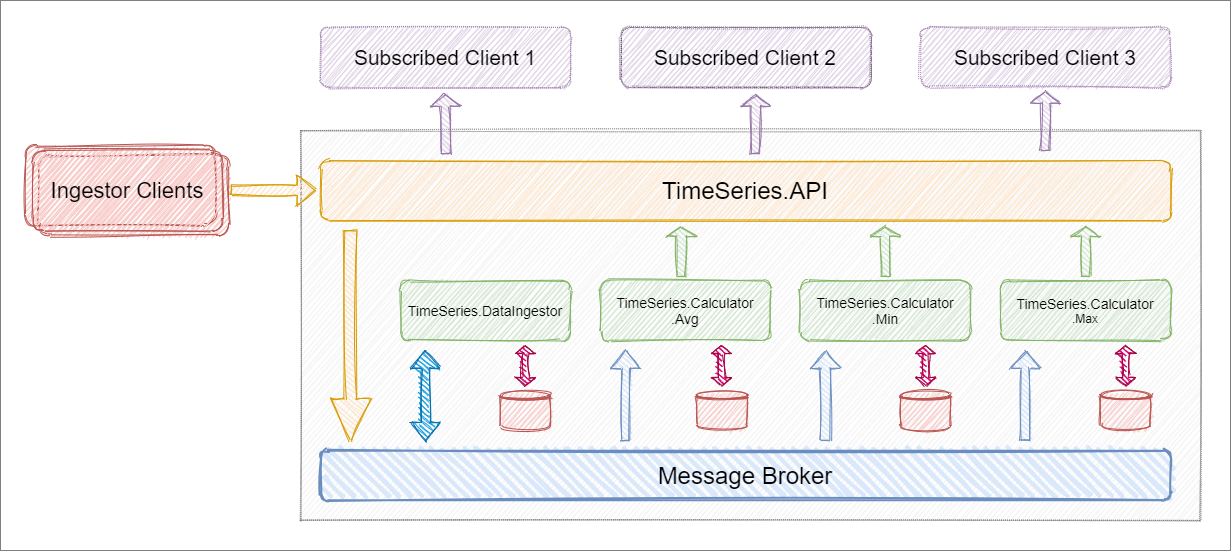

The diagram above was exported from draw.io. Its source (the exported page's mxGraphModel, read from the mxfile embedded in the PNG):
<mxGraphModel dx="2258" dy="808" grid="1" gridSize="10" guides="1" tooltips="1" connect="1" arrows="1" fold="1" page="1" pageScale="1" pageWidth="850" pageHeight="1100" math="0" shadow="0">
  <root>
    <mxCell id="0" />
    <mxCell id="1" parent="0" />
    <mxCell id="Oe4gJ_VUtd9YgznpD5BY-52" value="" style="rounded=0;whiteSpace=wrap;html=1;shadow=0;dashed=1;dashPattern=1 1;fillColor=#ffffff;gradientColor=none;" vertex="1" parent="1">
      <mxGeometry x="-260" y="30" width="1230" height="550" as="geometry" />
    </mxCell>
    <mxCell id="Oe4gJ_VUtd9YgznpD5BY-44" value="" style="rounded=1;whiteSpace=wrap;html=1;shadow=0;fillColor=#f8cecc;sketch=1;strokeColor=#b85450;" vertex="1" parent="1">
      <mxGeometry x="-222" y="185" width="190" height="80" as="geometry" />
    </mxCell>
    <mxCell id="Oe4gJ_VUtd9YgznpD5BY-42" value="" style="rounded=1;whiteSpace=wrap;html=1;shadow=0;fillColor=#f8cecc;sketch=1;strokeColor=#b85450;" vertex="1" parent="1">
      <mxGeometry x="-235" y="175" width="190" height="80" as="geometry" />
    </mxCell>
    <mxCell id="Oe4gJ_VUtd9YgznpD5BY-3" value="" style="rounded=0;whiteSpace=wrap;html=1;sketch=1;fillColor=#f5f5f5;strokeColor=#666666;fontColor=#333333;dashed=1;dashPattern=1 1;" vertex="1" parent="1">
      <mxGeometry x="40" y="160" width="900" height="390" as="geometry" />
    </mxCell>
    <mxCell id="Oe4gJ_VUtd9YgznpD5BY-4" value="&lt;font style=&quot;font-size: 24px&quot;&gt;TimeSeries.API&lt;/font&gt;" style="rounded=1;whiteSpace=wrap;html=1;fillColor=#ffe6cc;strokeColor=#d79b00;sketch=1;" vertex="1" parent="1">
      <mxGeometry x="60" y="190" width="850" height="60" as="geometry" />
    </mxCell>
    <mxCell id="Oe4gJ_VUtd9YgznpD5BY-8" value="&lt;font style=&quot;font-size: 14px&quot;&gt;TimeSeries.DataIngestor&lt;/font&gt;" style="rounded=1;whiteSpace=wrap;html=1;fillColor=#d5e8d4;strokeColor=#82b366;sketch=1;" vertex="1" parent="1">
      <mxGeometry x="140" y="310" width="170" height="60" as="geometry" />
    </mxCell>
    <mxCell id="Oe4gJ_VUtd9YgznpD5BY-9" value="&lt;span style=&quot;font-size: 14px&quot;&gt;TimeSeries.Calculator&lt;br&gt;.Avg&lt;/span&gt;" style="rounded=1;whiteSpace=wrap;html=1;fillColor=#d5e8d4;strokeColor=#82b366;sketch=1;" vertex="1" parent="1">
      <mxGeometry x="340" y="310" width="170" height="60" as="geometry" />
    </mxCell>
    <mxCell id="Oe4gJ_VUtd9YgznpD5BY-10" value="&lt;font style=&quot;font-size: 14px&quot;&gt;TimeSeries.Calculator&lt;br&gt;.Min&lt;/font&gt;" style="rounded=1;whiteSpace=wrap;html=1;fillColor=#d5e8d4;strokeColor=#82b366;sketch=1;" vertex="1" parent="1">
      <mxGeometry x="540" y="310" width="170" height="60" as="geometry" />
    </mxCell>
    <mxCell id="Oe4gJ_VUtd9YgznpD5BY-11" value="&lt;font style=&quot;font-size: 14px&quot;&gt;TimeSeries.Calculator&lt;br&gt;&lt;/font&gt;.Max" style="rounded=1;whiteSpace=wrap;html=1;fillColor=#d5e8d4;strokeColor=#82b366;sketch=1;" vertex="1" parent="1">
      <mxGeometry x="740" y="310" width="170" height="60" as="geometry" />
    </mxCell>
    <mxCell id="Oe4gJ_VUtd9YgznpD5BY-15" value="" style="shape=singleArrow;direction=south;whiteSpace=wrap;html=1;fillColor=#ffe6cc;strokeColor=#d79b00;sketch=1;" vertex="1" parent="1">
      <mxGeometry x="70" y="260" width="40" height="210" as="geometry" />
    </mxCell>
    <mxCell id="Oe4gJ_VUtd9YgznpD5BY-16" value="&lt;font style=&quot;font-size: 24px&quot;&gt;Message Broker&lt;/font&gt;" style="rounded=1;whiteSpace=wrap;html=1;strokeWidth=2;fillWeight=4;hachureGap=8;hachureAngle=45;fillColor=#dae8fc;sketch=1;strokeColor=#6c8ebf;" vertex="1" parent="1">
      <mxGeometry x="60" y="480" width="850" height="50" as="geometry" />
    </mxCell>
    <mxCell id="Oe4gJ_VUtd9YgznpD5BY-17" value="" style="shape=singleArrow;direction=north;whiteSpace=wrap;html=1;fillColor=#d5e8d4;strokeColor=#82b366;sketch=1;" vertex="1" parent="1">
      <mxGeometry x="406" y="256" width="30" height="50" as="geometry" />
    </mxCell>
    <mxCell id="Oe4gJ_VUtd9YgznpD5BY-18" value="" style="shape=singleArrow;direction=north;whiteSpace=wrap;html=1;fillColor=#d5e8d4;strokeColor=#82b366;sketch=1;" vertex="1" parent="1">
      <mxGeometry x="610" y="256" width="30" height="50" as="geometry" />
    </mxCell>
    <mxCell id="Oe4gJ_VUtd9YgznpD5BY-19" value="" style="shape=singleArrow;direction=north;whiteSpace=wrap;html=1;fillColor=#d5e8d4;strokeColor=#82b366;sketch=1;" vertex="1" parent="1">
      <mxGeometry x="810" y="256" width="30" height="50" as="geometry" />
    </mxCell>
    <mxCell id="Oe4gJ_VUtd9YgznpD5BY-22" value="" style="shape=singleArrow;direction=north;whiteSpace=wrap;html=1;sketch=1;fillColor=#dae8fc;strokeColor=#6c8ebf;" vertex="1" parent="1">
      <mxGeometry x="350" y="380" width="30" height="90" as="geometry" />
    </mxCell>
    <mxCell id="Oe4gJ_VUtd9YgznpD5BY-23" value="" style="shape=singleArrow;direction=north;whiteSpace=wrap;html=1;sketch=1;fillColor=#dae8fc;strokeColor=#6c8ebf;" vertex="1" parent="1">
      <mxGeometry x="550" y="380" width="30" height="90" as="geometry" />
    </mxCell>
    <mxCell id="Oe4gJ_VUtd9YgznpD5BY-25" value="" style="shape=singleArrow;direction=north;whiteSpace=wrap;html=1;sketch=1;fillColor=#dae8fc;strokeColor=#6c8ebf;" vertex="1" parent="1">
      <mxGeometry x="750" y="380" width="30" height="90" as="geometry" />
    </mxCell>
    <mxCell id="Oe4gJ_VUtd9YgznpD5BY-26" value="" style="shape=datastore;whiteSpace=wrap;html=1;fillColor=#f8cecc;strokeColor=#b85450;sketch=1;" vertex="1" parent="1">
      <mxGeometry x="240" y="420" width="50" height="40" as="geometry" />
    </mxCell>
    <mxCell id="Oe4gJ_VUtd9YgznpD5BY-27" value="" style="shape=datastore;whiteSpace=wrap;html=1;fillColor=#f8cecc;strokeColor=#b85450;sketch=1;" vertex="1" parent="1">
      <mxGeometry x="436" y="420" width="50" height="40" as="geometry" />
    </mxCell>
    <mxCell id="Oe4gJ_VUtd9YgznpD5BY-28" value="" style="shape=datastore;whiteSpace=wrap;html=1;fillColor=#f8cecc;strokeColor=#b85450;sketch=1;" vertex="1" parent="1">
      <mxGeometry x="640" y="420" width="50" height="40" as="geometry" />
    </mxCell>
    <mxCell id="Oe4gJ_VUtd9YgznpD5BY-29" value="" style="shape=datastore;whiteSpace=wrap;html=1;fillColor=#f8cecc;strokeColor=#b85450;sketch=1;" vertex="1" parent="1">
      <mxGeometry x="840" y="420" width="50" height="40" as="geometry" />
    </mxCell>
    <mxCell id="Oe4gJ_VUtd9YgznpD5BY-30" value="" style="shape=doubleArrow;direction=south;whiteSpace=wrap;html=1;sketch=1;fillColor=#d80073;strokeColor=#A50040;fontColor=#ffffff;" vertex="1" parent="1">
      <mxGeometry x="255" y="375" width="20" height="40" as="geometry" />
    </mxCell>
    <mxCell id="Oe4gJ_VUtd9YgznpD5BY-31" value="" style="shape=doubleArrow;direction=south;whiteSpace=wrap;html=1;sketch=1;fillColor=#d80073;strokeColor=#A50040;fontColor=#ffffff;" vertex="1" parent="1">
      <mxGeometry x="451" y="375" width="20" height="40" as="geometry" />
    </mxCell>
    <mxCell id="Oe4gJ_VUtd9YgznpD5BY-32" value="" style="shape=doubleArrow;direction=south;whiteSpace=wrap;html=1;sketch=1;fillColor=#d80073;strokeColor=#A50040;fontColor=#ffffff;" vertex="1" parent="1">
      <mxGeometry x="655" y="375" width="20" height="40" as="geometry" />
    </mxCell>
    <mxCell id="Oe4gJ_VUtd9YgznpD5BY-33" value="" style="shape=doubleArrow;direction=south;whiteSpace=wrap;html=1;sketch=1;fillColor=#d80073;strokeColor=#A50040;fontColor=#ffffff;" vertex="1" parent="1">
      <mxGeometry x="855" y="375" width="20" height="40" as="geometry" />
    </mxCell>
    <mxCell id="Oe4gJ_VUtd9YgznpD5BY-37" value="" style="shape=doubleArrow;direction=south;whiteSpace=wrap;html=1;sketch=1;fillColor=#1ba1e2;strokeColor=#006EAF;fontColor=#ffffff;" vertex="1" parent="1">
      <mxGeometry x="150" y="380" width="30" height="90" as="geometry" />
    </mxCell>
    <mxCell id="Oe4gJ_VUtd9YgznpD5BY-39" value="&lt;font style=&quot;font-size: 22px&quot;&gt;Ingestor Clients&lt;/font&gt;" style="rounded=1;whiteSpace=wrap;html=1;shadow=0;fillColor=#f8cecc;sketch=1;strokeColor=#b85450;" vertex="1" parent="1">
      <mxGeometry x="-228" y="180" width="190" height="80" as="geometry" />
    </mxCell>
    <mxCell id="Oe4gJ_VUtd9YgznpD5BY-41" value="" style="shape=flexArrow;endArrow=classic;html=1;entryX=0;entryY=0.5;entryDx=0;entryDy=0;fillColor=#ffe6cc;strokeColor=#d79b00;sketch=1;" edge="1" parent="1">
      <mxGeometry width="50" height="50" relative="1" as="geometry">
        <mxPoint x="-30" y="220" as="sourcePoint" />
        <mxPoint x="56" y="220" as="targetPoint" />
      </mxGeometry>
    </mxCell>
    <mxCell id="Oe4gJ_VUtd9YgznpD5BY-45" value="&lt;font style=&quot;font-size: 21px&quot;&gt;Subscribed Client 1&lt;/font&gt;" style="rounded=1;whiteSpace=wrap;html=1;shadow=0;dashed=1;dashPattern=1 1;fillColor=#e1d5e7;strokeColor=#9673a6;sketch=1;" vertex="1" parent="1">
      <mxGeometry x="60" y="57" width="250" height="60" as="geometry" />
    </mxCell>
    <mxCell id="Oe4gJ_VUtd9YgznpD5BY-46" value="" style="rounded=1;whiteSpace=wrap;html=1;shadow=0;dashed=1;dashPattern=1 1;fillColor=#ffffff;gradientColor=none;" vertex="1" parent="1">
      <mxGeometry x="361" y="57" width="250" height="60" as="geometry" />
    </mxCell>
    <mxCell id="Oe4gJ_VUtd9YgznpD5BY-47" value="&lt;span style=&quot;font-size: 21px&quot;&gt;Subscribed Client 3&lt;/span&gt;" style="rounded=1;whiteSpace=wrap;html=1;shadow=0;dashed=1;dashPattern=1 1;fillColor=#e1d5e7;strokeColor=#9673a6;sketch=1;" vertex="1" parent="1">
      <mxGeometry x="660" y="57" width="250" height="60" as="geometry" />
    </mxCell>
    <mxCell id="Oe4gJ_VUtd9YgznpD5BY-48" value="" style="shape=singleArrow;direction=north;whiteSpace=wrap;html=1;fillColor=#e1d5e7;strokeColor=#9673a6;sketch=1;" vertex="1" parent="1">
      <mxGeometry x="170" y="124" width="30" height="59" as="geometry" />
    </mxCell>
    <mxCell id="Oe4gJ_VUtd9YgznpD5BY-49" value="" style="shape=singleArrow;direction=north;whiteSpace=wrap;html=1;fillColor=#e1d5e7;strokeColor=#9673a6;sketch=1;" vertex="1" parent="1">
      <mxGeometry x="480" y="124" width="30" height="59" as="geometry" />
    </mxCell>
    <mxCell id="Oe4gJ_VUtd9YgznpD5BY-50" value="" style="shape=singleArrow;direction=north;whiteSpace=wrap;html=1;fillColor=#e1d5e7;strokeColor=#9673a6;sketch=1;" vertex="1" parent="1">
      <mxGeometry x="770" y="121" width="30" height="59" as="geometry" />
    </mxCell>
    <mxCell id="Oe4gJ_VUtd9YgznpD5BY-51" value="&lt;span style=&quot;font-size: 21px&quot;&gt;Subscribed Client 2&lt;/span&gt;" style="rounded=1;whiteSpace=wrap;html=1;shadow=0;dashed=1;dashPattern=1 1;fillColor=#e1d5e7;strokeColor=#9673a6;sketch=1;" vertex="1" parent="1">
      <mxGeometry x="360" y="57" width="250" height="60" as="geometry" />
    </mxCell>
  </root>
</mxGraphModel>